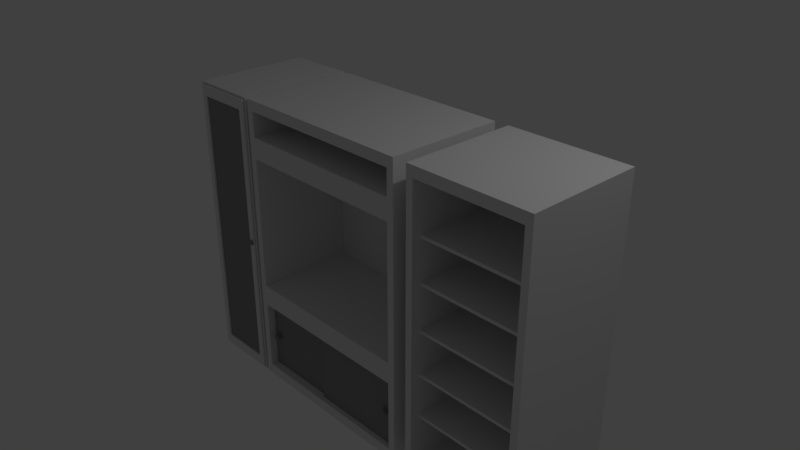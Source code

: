 # Source: 003_TV_Case.blend  (saved by Blender 2.79.0; exported with 4.5.12 LTS)
import bpy
from mathutils import Matrix  # noqa: F401  (used for matrix-valued properties, if any)

bpy.ops.wm.read_factory_settings(use_empty=True)
scene = bpy.context.scene
scene.name = 'Scene'

# ---- collections
col_collection_1 = bpy.data.collections.new('Collection 1'); scene.collection.children.link(col_collection_1)

# ---- materials (node trees are filled in below, after node groups)
mat_white = bpy.data.materials.new('white')
mat_white.alpha_threshold = 0.0
mat_white.use_transparent_shadow = False
mat_white.roughness = 0.5
mat_white.line_color = (0.0, 0.0, 0.0, 1.0)
mat_glass = bpy.data.materials.new('glass')
mat_glass.alpha_threshold = 0.0
mat_glass.use_transparent_shadow = False
mat_glass.diffuse_color = (0.281, 0.281, 0.281, 1.0)
mat_glass.roughness = 0.5
mat_silver = bpy.data.materials.new('silver')
mat_silver.alpha_threshold = 0.0
mat_silver.use_transparent_shadow = False
mat_silver.diffuse_color = (0.2738, 0.2738, 0.2738, 1.0)
mat_silver.roughness = 0.5

# ---- material node trees

# ---- world
world_world = bpy.data.worlds.new('World'); scene.world = world_world
world_world.color = (0.05088, 0.05088, 0.05088)
world_world.use_sun_shadow = False
world_world.sun_shadow_jitter_overblur = 0.0
world_world.cycles.sampling_method = 'MANUAL'

# ---- cameras
cam_camera = bpy.data.cameras.new('Camera')
cam_camera.clip_end = 100.0
cam_camera.lens = 35.0
cam_camera.sensor_width = 32.0
cam_camera.sensor_height = 18.0
cam_camera.ortho_scale = 7.314
cam_camera.dof.focus_distance = 0.0
cam_camera.dof.aperture_fstop = 128.0

# ---- lights
light_lamp = bpy.data.lights.new('Lamp', 'POINT')
light_lamp.transmission_factor = 0.0
light_lamp.cutoff_distance = 30.0
light_lamp.energy = 100.0
light_lamp.shadow_buffer_clip_start = 1.001
light_lamp.shadow_soft_size = 0.1
light_lamp.shadow_maximum_resolution = 0.006
light_lamp.use_absolute_resolution = True

# ---- meshes
me_cube = bpy.data.meshes.new('Cube')
me_cube.from_pydata([(1.318, 0.8, -0.8274), (1.221, -0.8, -0.681), (-1.221, -0.8, -0.681), (-1.318, 0.8, -0.8274), (1.318, 0.8, 1.313), (1.221, -0.8, 1.167), (-1.221, -0.8, 1.167), (-1.318, 0.8, 1.313), (1.318, -0.8, -0.8274), (-1.318, -0.8, -0.8274), (1.318, -0.8, 1.313), (-1.318, -0.8, 1.313), (1.221, 0.581, -0.681), (-1.221, 0.581, -0.681), (1.221, 0.581, 1.167), (-1.221, 0.581, 1.167), (1.318, 0.8, 1.313), (1.221, -0.8, 1.46), (-1.221, -0.8, 1.46), (-1.318, 0.8, 1.313), (1.318, 0.8, 1.947), (1.221, -0.8, 1.801), (-1.221, -0.8, 1.801), (-1.318, 0.8, 1.947), (1.318, -0.8, 1.313), (-1.318, -0.8, 1.313), (1.318, -0.8, 1.947), (-1.318, -0.8, 1.947), (1.221, 0.581, 1.46), (-1.221, 0.581, 1.46), (1.221, 0.581, 1.801), (-1.221, 0.581, 1.801), (1.318, 0.8, -2.108), (1.221, -0.8, -1.962), (-1.221, -0.8, -1.962), (-1.318, 0.8, -2.108), (1.318, 0.8, -0.8274), (1.221, -0.8, -0.9738), (-1.221, -0.8, -0.9738), (-1.318, 0.8, -0.8274), (1.318, -0.8, -2.108), (-1.318, -0.8, -2.108), (1.318, -0.8, -0.8274), (-1.318, -0.8, -0.8274), (1.221, 0.581, -1.962), (-1.221, 0.581, -1.962), (1.221, 0.581, -0.9738), (-1.221, 0.581, -0.9738), (-1.359, 0.8, -2.108), (-1.456, -0.8, -1.962), (-2.24, -0.8, -1.962), (-2.337, 0.8, -2.108), (-1.359, 0.8, 1.947), (-1.456, -0.8, 1.801), (-2.24, -0.8, 1.801), (-2.337, 0.8, 1.947), (-1.359, -0.8, -2.108), (-2.337, -0.8, -2.108), (-1.359, -0.8, 1.947), (-2.337, -0.8, 1.947), (-1.456, 0.581, -1.962), (-2.24, 0.581, -1.962), (-1.456, 0.581, 1.801), (-2.24, 0.581, 1.801), (-1.456, 0.581, -0.008163), (-1.456, 0.581, -0.05001), (-1.456, -0.6624, -0.008163), (-1.456, -0.6624, -0.05001), (-2.24, 0.581, -0.008163), (-2.24, 0.581, -0.05001), (-2.24, -0.6624, -0.008163), (-2.24, -0.6624, -0.05001), (-1.456, 0.581, 0.859), (-1.456, 0.581, 0.8172), (-1.456, -0.6624, 0.859), (-1.456, -0.6624, 0.8172), (-2.24, 0.581, 0.859), (-2.24, 0.581, 0.8172), (-2.24, -0.6624, 0.859), (-2.24, -0.6624, 0.8172), (-1.456, 0.581, -0.9696), (-1.456, 0.581, -1.011), (-1.456, -0.6624, -0.9696), (-1.456, -0.6624, -1.011), (-2.24, 0.581, -0.9696), (-2.24, 0.581, -1.011), (-2.24, -0.6624, -0.9696), (-2.24, -0.6624, -1.011), (3.179, 0.8, -2.108), (3.083, -0.8, -1.962), (1.612, -0.8, -1.962), (1.515, 0.8, -2.108), (3.179, 0.8, 1.947), (3.083, -0.8, 1.801), (1.612, -0.8, 1.801), (1.515, 0.8, 1.947), (3.179, -0.8, -2.108), (1.515, -0.8, -2.108), (3.179, -0.8, 1.947), (1.515, -0.8, 1.947), (3.083, 0.581, -1.962), (1.612, 0.581, -1.962), (3.083, 0.581, 1.801), (1.612, 0.581, 1.801), (3.083, 0.581, -0.7004), (3.083, 0.581, -0.7422), (3.083, -0.6624, -0.7004), (3.083, -0.6624, -0.7422), (1.612, 0.581, -0.7004), (1.612, 0.581, -0.7422), (1.612, -0.6624, -0.7004), (1.612, -0.6624, -0.7422), (3.083, 0.581, -0.09857), (3.083, 0.581, -0.1404), (3.083, -0.6624, -0.09857), (3.083, -0.6624, -0.1404), (1.612, 0.581, -0.09857), (1.612, 0.581, -0.1404), (1.612, -0.6624, -0.09857), (1.612, -0.6624, -0.1404), (3.083, 0.581, -1.287), (3.083, 0.581, -1.329), (3.083, -0.6624, -1.287), (3.083, -0.6624, -1.329), (1.612, 0.581, -1.287), (1.612, 0.581, -1.329), (1.612, -0.6624, -1.287), (1.612, -0.6624, -1.329), (3.083, 0.581, 1.105), (3.083, 0.581, 1.063), (3.083, -0.6624, 1.105), (3.083, -0.6624, 1.063), (1.612, 0.581, 1.105), (1.612, 0.581, 1.063), (1.612, -0.6624, 1.105), (1.612, -0.6624, 1.063), (3.083, 0.581, 0.5187), (3.083, 0.581, 0.4768), (3.083, -0.6624, 0.5187), (3.083, -0.6624, 0.4768), (1.612, 0.581, 0.5187), (1.612, 0.581, 0.4768), (1.612, -0.6624, 0.5187), (1.612, -0.6624, 0.4768), (-2.306, -0.8053, -2.074), (-1.39, -0.8053, -2.074), (-2.306, -0.8053, 1.913), (-1.39, -0.8053, 1.913), (-2.221, -0.8053, 1.768), (-2.221, -0.8053, -1.929), (-1.475, -0.8053, -1.929), (-1.475, -0.8053, 1.768), (-2.221, -0.8264, 1.768), (-2.221, -0.8264, -1.929), (-1.475, -0.8264, -1.929), (-1.475, -0.8264, 1.768), (-2.306, -0.8264, 1.913), (-2.306, -0.8264, -2.074), (-1.39, -0.8264, -2.074), (-1.39, -0.8264, 1.913), (1.221, -0.7333, -1.962), (-0.1304, -0.7333, -1.962), (1.221, -0.7333, -0.9738), (-0.1304, -0.7333, -0.9738), (-1.432, -0.818, -0.04393), (-1.432, -0.8543, -0.04393), (-1.407, -0.818, -0.05464), (-1.407, -0.8543, -0.05464), (-1.396, -0.818, -0.0805), (-1.396, -0.8543, -0.0805), (-1.407, -0.818, -0.1064), (-1.407, -0.8543, -0.1064), (-1.432, -0.818, -0.1171), (-1.432, -0.8543, -0.1171), (-1.458, -0.818, -0.1064), (-1.458, -0.8543, -0.1064), (-1.469, -0.818, -0.0805), (-1.469, -0.8543, -0.0805), (-1.458, -0.818, -0.05464), (-1.458, -0.8543, -0.05464), (-1.211, -0.693, -0.9738), (0.1408, -0.693, -0.9738), (1.088, -0.8068, -1.438), (1.088, -0.7216, -1.438), (1.075, -0.8068, -1.468), (1.075, -0.7216, -1.468), (1.088, -0.8068, -1.498), (1.088, -0.7216, -1.498), (1.118, -0.8068, -1.51), (1.118, -0.7216, -1.51), (1.148, -0.8068, -1.498), (1.148, -0.7216, -1.498), (1.16, -0.8068, -1.468), (1.16, -0.7216, -1.468), (1.148, -0.8068, -1.438), (1.148, -0.7216, -1.438), (1.118, -0.8068, -1.425), (1.118, -0.7216, -1.425), (-1.211, -0.693, -1.962), (0.1408, -0.693, -1.962), (-1.14, -0.7709, -1.438), (-1.14, -0.6857, -1.438), (-1.153, -0.7709, -1.468), (-1.153, -0.6857, -1.468), (-1.14, -0.7709, -1.498), (-1.14, -0.6857, -1.498), (-1.11, -0.7709, -1.51), (-1.11, -0.6857, -1.51), (-1.08, -0.7709, -1.498), (-1.08, -0.6857, -1.498), (-1.068, -0.7709, -1.468), (-1.068, -0.6857, -1.468), (-1.08, -0.7709, -1.438), (-1.08, -0.6857, -1.438), (-1.11, -0.7709, -1.425), (-1.11, -0.6857, -1.425)], [], [(0, 8, 9, 3), (4, 7, 11, 10), (0, 4, 10, 8), (1, 5, 14, 12), (9, 11, 7, 3), (4, 0, 3, 7), (1, 2, 9, 8), (5, 1, 8, 10), (2, 6, 11, 9), (6, 5, 10, 11), (12, 14, 15, 13), (6, 2, 13, 15), (2, 1, 12, 13), (5, 6, 15, 14), (16, 24, 25, 19), (20, 23, 27, 26), (16, 20, 26, 24), (17, 21, 30, 28), (25, 27, 23, 19), (20, 16, 19, 23), (17, 18, 25, 24), (21, 17, 24, 26), (18, 22, 27, 25), (22, 21, 26, 27), (28, 30, 31, 29), (22, 18, 29, 31), (18, 17, 28, 29), (21, 22, 31, 30), (32, 40, 41, 35), (36, 39, 43, 42), (32, 36, 42, 40), (33, 37, 46, 44), (41, 43, 39, 35), (36, 32, 35, 39), (33, 34, 41, 40), (37, 33, 40, 42), (34, 38, 43, 41), (38, 37, 42, 43), (44, 46, 47, 45), (38, 34, 45, 47), (34, 33, 44, 45), (37, 38, 47, 46), (48, 56, 57, 51), (52, 55, 59, 58), (48, 52, 58, 56), (49, 53, 62, 60), (57, 59, 55, 51), (52, 48, 51, 55), (49, 50, 57, 56), (53, 49, 56, 58), (50, 54, 59, 57), (54, 53, 58, 59), (60, 62, 63, 61), (54, 50, 61, 63), (50, 49, 60, 61), (53, 54, 63, 62), (64, 66, 67, 65), (66, 70, 71, 67), (70, 68, 69, 71), (68, 64, 65, 69), (66, 64, 68, 70), (71, 69, 65, 67), (72, 74, 75, 73), (74, 78, 79, 75), (78, 76, 77, 79), (76, 72, 73, 77), (74, 72, 76, 78), (79, 77, 73, 75), (80, 82, 83, 81), (82, 86, 87, 83), (86, 84, 85, 87), (84, 80, 81, 85), (82, 80, 84, 86), (87, 85, 81, 83), (88, 96, 97, 91), (92, 95, 99, 98), (88, 92, 98, 96), (89, 93, 102, 100), (97, 99, 95, 91), (92, 88, 91, 95), (89, 90, 97, 96), (93, 89, 96, 98), (90, 94, 99, 97), (94, 93, 98, 99), (100, 102, 103, 101), (94, 90, 101, 103), (90, 89, 100, 101), (93, 94, 103, 102), (104, 106, 107, 105), (106, 110, 111, 107), (110, 108, 109, 111), (108, 104, 105, 109), (106, 104, 108, 110), (111, 109, 105, 107), (112, 114, 115, 113), (114, 118, 119, 115), (118, 116, 117, 119), (116, 112, 113, 117), (114, 112, 116, 118), (119, 117, 113, 115), (120, 122, 123, 121), (122, 126, 127, 123), (126, 124, 125, 127), (124, 120, 121, 125), (122, 120, 124, 126), (127, 125, 121, 123), (128, 130, 131, 129), (130, 134, 135, 131), (134, 132, 133, 135), (132, 128, 129, 133), (130, 128, 132, 134), (135, 133, 129, 131), (136, 138, 139, 137), (138, 142, 143, 139), (142, 140, 141, 143), (140, 136, 137, 141), (138, 136, 140, 142), (143, 141, 137, 139), (149, 150, 151, 148), (147, 146, 156, 159), (149, 148, 152, 153), (151, 150, 154, 155), (146, 144, 157, 156), (153, 152, 156, 157), (154, 153, 157, 158), (155, 154, 158, 159), (152, 155, 159, 156), (144, 145, 158, 157), (148, 151, 155, 152), (150, 149, 153, 154), (145, 147, 159, 158), (160, 162, 163, 161), (164, 165, 167, 166), (166, 167, 169, 168), (168, 169, 171, 170), (170, 171, 173, 172), (172, 173, 175, 174), (174, 175, 177, 176), (167, 165, 179, 177, 175, 173, 171, 169), (176, 177, 179, 178), (178, 179, 165, 164), (164, 166, 168, 170, 172, 174, 176, 178), (196, 182, 184, 186, 188, 190, 192, 194), (183, 182, 196, 197), (185, 184, 182, 183), (183, 197, 195, 193, 191, 189, 187, 185), (199, 181, 180, 198), (187, 186, 184, 185), (189, 188, 186, 187), (191, 190, 188, 189), (193, 192, 190, 191), (195, 194, 192, 193), (197, 196, 194, 195), (214, 200, 202, 204, 206, 208, 210, 212), (201, 200, 214, 215), (203, 202, 200, 201), (201, 215, 213, 211, 209, 207, 205, 203), (205, 204, 202, 203), (207, 206, 204, 205), (209, 208, 206, 207), (211, 210, 208, 209), (213, 212, 210, 211), (215, 214, 212, 213)])
me_cube.polygons.foreach_set('material_index', [0, 0, 0, 0, 0, 0, 0, 0, 0, 0, 0, 0, 0, 0, 0, 0, 0, 0, 0, 0, 0, 0, 0, 0, 0, 0, 0, 0, 0, 0, 0, 0, 0, 0, 0, 0, 0, 0, 0, 0, 0, 0, 0, 0, 0, 0, 0, 0, 0, 0, 0, 0, 0, 0, 0, 0, 0, 0, 0, 0, 0, 0, 0, 0, 0, 0, 0, 0, 0, 0, 0, 0, 0, 0, 0, 0, 0, 0, 0, 0, 0, 0, 0, 0, 0, 0, 0, 0, 0, 0, 0, 0, 0, 0, 0, 0, 0, 0, 0, 0, 0, 0, 0, 0, 0, 0, 0, 0, 0, 0, 0, 0, 0, 0, 0, 0, 0, 0, 1, 0, 0, 0, 0, 0, 0, 0, 0, 0, 0, 0, 0, 1, 2, 2, 2, 2, 2, 2, 2, 2, 2, 2, 2, 2, 2, 2, 1, 2, 2, 2, 2, 2, 2, 2, 2, 2, 2, 2, 2, 2, 2, 2, 2])
me_cube.materials.append(mat_white)
me_cube.materials.append(mat_glass)
me_cube.materials.append(mat_silver)
me_cube.use_remesh_preserve_volume = False
me_cube.use_remesh_preserve_attributes = False
me_cube.use_mirror_vertex_groups = False
me_cube.update()

# ---- objects
ob_cube = bpy.data.objects.new('Cube', me_cube)
ob_lamp = bpy.data.objects.new('Lamp', light_lamp)
ob_camera = bpy.data.objects.new('Camera', cam_camera)

# ---- transforms, parenting, visibility, modifiers, constraints
ob_cube.location = (0.0, 0.0, 0.0)
ob_cube.lock_rotations_4d = False
ob_cube.empty_display_type = 'ARROWS'
ob_cube.lineart.crease_threshold = 0.0
ob_lamp.location = (4.076, 1.005, 5.904)
ob_lamp.rotation_euler = (0.6503, 0.05522, 1.866)
ob_lamp.lock_rotations_4d = False
ob_lamp.empty_display_type = 'ARROWS'
ob_lamp.color = (0.0, 0.0, 0.0, 0.0)
ob_lamp.lineart.crease_threshold = 0.0
ob_camera.location = (7.481, -6.508, 5.344)
ob_camera.rotation_euler = (1.109, 0.0, 0.8149)
ob_camera.lock_rotations_4d = False
ob_camera.empty_display_type = 'ARROWS'
ob_camera.color = (0.0, 0.0, 0.0, 0.0)
ob_camera.display_type = 'WIRE'
ob_camera.lineart.crease_threshold = 0.0

# ---- collection membership
col_collection_1.objects.link(ob_cube)
col_collection_1.objects.link(ob_lamp)
col_collection_1.objects.link(ob_camera)

# ---- scene / render settings (as saved in the file)
scene.camera = ob_camera
scene.frame_start = 1; scene.frame_end = 250; scene.frame_set(1)
scene.render.engine = 'BLENDER_EEVEE_NEXT'
scene.render.resolution_percentage = 50
scene.render.dither_intensity = 0.0
scene.cycles.use_denoising = False
scene.cycles.samples = 128
scene.cycles.sampling_pattern = 'TABULATED_SOBOL'
scene.cycles.use_adaptive_sampling = False
scene.cycles.use_light_tree = False
scene.cycles.blur_glossy = 0.0
scene.cycles.sample_clamp_indirect = 0.0
scene.view_settings.view_transform = 'Standard'
bpy.context.view_layer.update()
